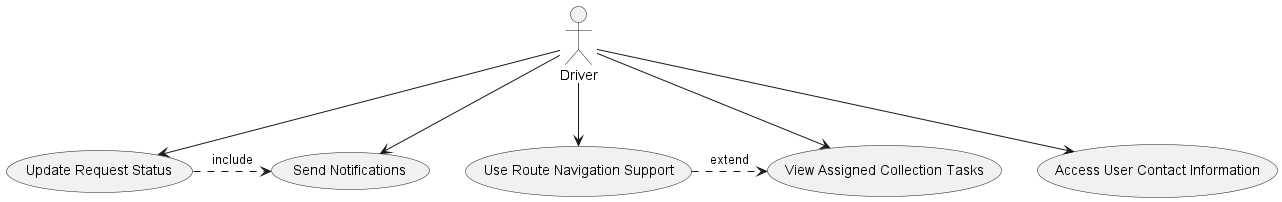

The diagram above was rendered by PlantUML. Its source (embedded in the PNG):
@startuml Driver_Use_Case_Diagram
actor Driver
Driver --> (View Assigned Collection Tasks)
Driver --> (Update Request Status)
Driver --> (Access User Contact Information)
Driver --> (Send Notifications)
Driver --> (Use Route Navigation Support)
(Update Request Status) .> (Send Notifications) : include
(Use Route Navigation Support) .> (View Assigned Collection Tasks) : extend
@enduml